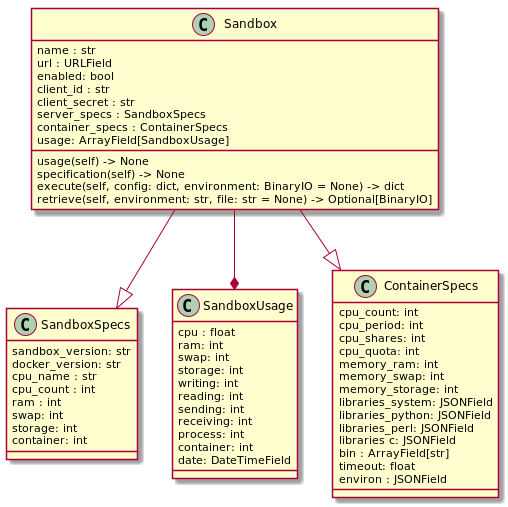

The diagram above was rendered by PlantUML. Its source (embedded in the PNG):
@startuml

class SandboxSpecs {
    sandbox_version: str
    docker_version: str
    cpu_name : str
    cpu_count : int
    ram : int
    swap: int
    storage: int
    container: int
}


class SandboxUsage {
    cpu : float
    ram: int
    swap: int
    storage: int
    writing: int
    reading: int
    sending: int
    receiving: int
    process: int
    container: int
    date: DateTimeField
}


class ContainerSpecs {
    cpu_count: int
    cpu_period: int
    cpu_shares: int
    cpu_quota: int
    memory_ram: int
    memory_swap: int
    memory_storage: int
    libraries_system: JSONField
    libraries_python: JSONField
    libraries_perl: JSONField
    libraries c: JSONField
    bin : ArrayField[str]
    timeout: float
    environ : JSONField
}


class Sandbox {
    name : str
    url : URLField
    enabled: bool
    client_id : str
    client_secret : str
    server_specs : SandboxSpecs
    container_specs : ContainerSpecs
    usage: ArrayField[SandboxUsage]

    usage(self) -> None
    specification(self) -> None
    execute(self, config: dict, environment: BinaryIO = None) -> dict
    retrieve(self, environment: str, file: str = None) -> Optional[BinaryIO]
}

Sandbox --|> SandboxSpecs
Sandbox --|> ContainerSpecs
Sandbox --* SandboxUsage

@enduml